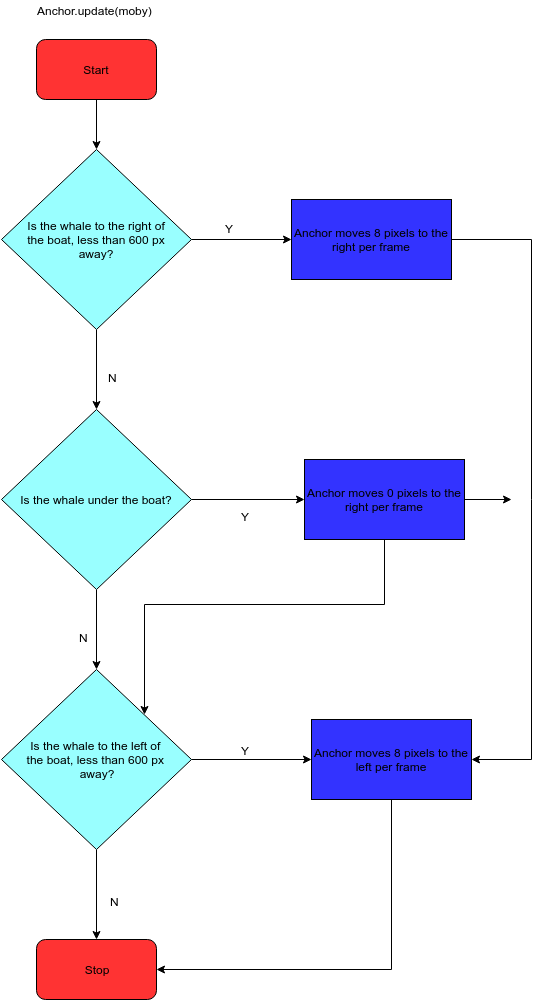

The diagram above was exported from draw.io. Its source (the exported page's mxGraphModel, read from the mxfile embedded in the PNG):
<mxGraphModel dx="1065" dy="479" grid="1" gridSize="10" guides="1" tooltips="1" connect="1" arrows="1" fold="1" page="1" pageScale="1" pageWidth="826" pageHeight="1169" background="#ffffff" math="0" shadow="0">
  <root>
    <mxCell id="0" />
    <mxCell id="1" parent="0" />
    <mxCell id="7" style="edgeStyle=orthogonalEdgeStyle;rounded=0;html=1;exitX=0.5;exitY=1;entryX=0.5;entryY=0;jettySize=auto;orthogonalLoop=1;fillColor=#3333FF;" parent="1" source="2" target="4" edge="1">
      <mxGeometry relative="1" as="geometry" />
    </mxCell>
    <mxCell id="2" value="Start" style="rounded=1;whiteSpace=wrap;html=1;fillColor=#FF3333;" parent="1" vertex="1">
      <mxGeometry x="65" y="60" width="120" height="60" as="geometry" />
    </mxCell>
    <mxCell id="3" value="Stop" style="rounded=1;whiteSpace=wrap;html=1;fillColor=#FF3333;" parent="1" vertex="1">
      <mxGeometry x="65" y="960" width="120" height="60" as="geometry" />
    </mxCell>
    <mxCell id="6" style="edgeStyle=orthogonalEdgeStyle;rounded=0;html=1;exitX=1;exitY=0.5;entryX=0;entryY=0.5;jettySize=auto;orthogonalLoop=1;fillColor=#3333FF;" parent="1" source="4" target="5" edge="1">
      <mxGeometry relative="1" as="geometry" />
    </mxCell>
    <mxCell id="10" value="" style="edgeStyle=orthogonalEdgeStyle;rounded=0;html=1;jettySize=auto;orthogonalLoop=1;fillColor=#3333FF;" parent="1" source="4" target="9" edge="1">
      <mxGeometry relative="1" as="geometry" />
    </mxCell>
    <mxCell id="4" value="Is the whale to the right of&lt;div&gt;the boat, less than 600 px&lt;/div&gt;&lt;div&gt;away?&lt;/div&gt;" style="rhombus;whiteSpace=wrap;html=1;fillColor=#99FFFF;" parent="1" vertex="1">
      <mxGeometry x="30" y="170" width="190" height="180" as="geometry" />
    </mxCell>
    <mxCell id="12" style="edgeStyle=orthogonalEdgeStyle;rounded=0;html=1;exitX=1;exitY=0.5;entryX=0;entryY=0.5;jettySize=auto;orthogonalLoop=1;fillColor=#3333FF;" parent="1" source="9" target="11" edge="1">
      <mxGeometry relative="1" as="geometry" />
    </mxCell>
    <mxCell id="14" value="" style="edgeStyle=orthogonalEdgeStyle;rounded=0;html=1;jettySize=auto;orthogonalLoop=1;fillColor=#3333FF;" parent="1" source="9" target="13" edge="1">
      <mxGeometry relative="1" as="geometry" />
    </mxCell>
    <mxCell id="9" value="Is the whale under the boat?" style="rhombus;whiteSpace=wrap;html=1;fillColor=#99FFFF;" parent="1" vertex="1">
      <mxGeometry x="30" y="430" width="190" height="180" as="geometry" />
    </mxCell>
    <mxCell id="16" style="edgeStyle=orthogonalEdgeStyle;rounded=0;html=1;exitX=1;exitY=0.5;entryX=0;entryY=0.5;jettySize=auto;orthogonalLoop=1;fillColor=#3333FF;" parent="1" source="13" target="15" edge="1">
      <mxGeometry relative="1" as="geometry" />
    </mxCell>
    <mxCell id="17" style="edgeStyle=orthogonalEdgeStyle;rounded=0;html=1;exitX=0.5;exitY=1;entryX=0.5;entryY=0;jettySize=auto;orthogonalLoop=1;fillColor=#3333FF;" parent="1" source="13" target="3" edge="1">
      <mxGeometry relative="1" as="geometry" />
    </mxCell>
    <mxCell id="13" value="Is the whale to the left of&amp;nbsp;&lt;div&gt;the boat, less than 600 px&amp;nbsp;&lt;/div&gt;&lt;div&gt;away?&lt;/div&gt;" style="rhombus;whiteSpace=wrap;html=1;fillColor=#99FFFF;" parent="1" vertex="1">
      <mxGeometry x="30" y="690" width="190" height="180" as="geometry" />
    </mxCell>
    <mxCell id="27" style="edgeStyle=orthogonalEdgeStyle;rounded=0;html=1;exitX=1;exitY=0.5;entryX=1;entryY=0.5;jettySize=auto;orthogonalLoop=1;fillColor=#3333FF;" parent="1" source="5" target="15" edge="1">
      <mxGeometry relative="1" as="geometry">
        <Array as="points">
          <mxPoint x="560" y="260" />
          <mxPoint x="560" y="780" />
        </Array>
      </mxGeometry>
    </mxCell>
    <mxCell id="5" value="Anchor moves 8 pixels to the right per frame" style="whiteSpace=wrap;html=1;fillColor=#3333FF;" parent="1" vertex="1">
      <mxGeometry x="320" y="220" width="160" height="80" as="geometry" />
    </mxCell>
    <mxCell id="8" value="Anchor.update(moby)" style="text;html=1;resizable=0;points=[];autosize=1;align=left;verticalAlign=top;spacingTop=-4;" parent="1" vertex="1">
      <mxGeometry x="64" y="22" width="130" height="20" as="geometry" />
    </mxCell>
    <mxCell id="20" style="edgeStyle=orthogonalEdgeStyle;rounded=0;html=1;exitX=0.5;exitY=1;entryX=1;entryY=0;jettySize=auto;orthogonalLoop=1;fillColor=#3333FF;" parent="1" source="11" target="13" edge="1">
      <mxGeometry relative="1" as="geometry" />
    </mxCell>
    <mxCell id="29" style="edgeStyle=orthogonalEdgeStyle;rounded=0;html=1;exitX=1;exitY=0.5;jettySize=auto;orthogonalLoop=1;fillColor=#3333FF;" parent="1" source="11" edge="1">
      <mxGeometry relative="1" as="geometry">
        <mxPoint x="540" y="520" as="targetPoint" />
      </mxGeometry>
    </mxCell>
    <mxCell id="11" value="Anchor moves 0 pixels to the right per frame" style="whiteSpace=wrap;html=1;fillColor=#3333FF;" parent="1" vertex="1">
      <mxGeometry x="333" y="480" width="160" height="80" as="geometry" />
    </mxCell>
    <mxCell id="18" style="edgeStyle=orthogonalEdgeStyle;rounded=0;html=1;exitX=0.5;exitY=1;entryX=1;entryY=0.5;jettySize=auto;orthogonalLoop=1;fillColor=#3333FF;" parent="1" source="15" target="3" edge="1">
      <mxGeometry relative="1" as="geometry" />
    </mxCell>
    <mxCell id="15" value="Anchor moves 8 pixels to the left per frame" style="whiteSpace=wrap;html=1;fillColor=#3333FF;" parent="1" vertex="1">
      <mxGeometry x="340" y="740" width="160" height="80" as="geometry" />
    </mxCell>
    <mxCell id="21" value="Y" style="text;html=1;resizable=0;points=[];autosize=1;align=left;verticalAlign=top;spacingTop=-4;" parent="1" vertex="1">
      <mxGeometry x="252" y="240" width="20" height="20" as="geometry" />
    </mxCell>
    <mxCell id="22" value="N" style="text;html=1;resizable=0;points=[];autosize=1;align=left;verticalAlign=top;spacingTop=-4;" parent="1" vertex="1">
      <mxGeometry x="135" y="389" width="20" height="20" as="geometry" />
    </mxCell>
    <mxCell id="23" value="Y" style="text;html=1;resizable=0;points=[];autosize=1;align=left;verticalAlign=top;spacingTop=-4;" parent="1" vertex="1">
      <mxGeometry x="268" y="528" width="20" height="20" as="geometry" />
    </mxCell>
    <mxCell id="24" value="N" style="text;html=1;resizable=0;points=[];autosize=1;align=left;verticalAlign=top;spacingTop=-4;" parent="1" vertex="1">
      <mxGeometry x="106" y="649" width="20" height="20" as="geometry" />
    </mxCell>
    <mxCell id="25" value="Y" style="text;html=1;resizable=0;points=[];autosize=1;align=left;verticalAlign=top;spacingTop=-4;" parent="1" vertex="1">
      <mxGeometry x="268" y="762" width="20" height="20" as="geometry" />
    </mxCell>
    <mxCell id="26" value="N" style="text;html=1;resizable=0;points=[];autosize=1;align=left;verticalAlign=top;spacingTop=-4;" parent="1" vertex="1">
      <mxGeometry x="137" y="913" width="20" height="20" as="geometry" />
    </mxCell>
  </root>
</mxGraphModel>